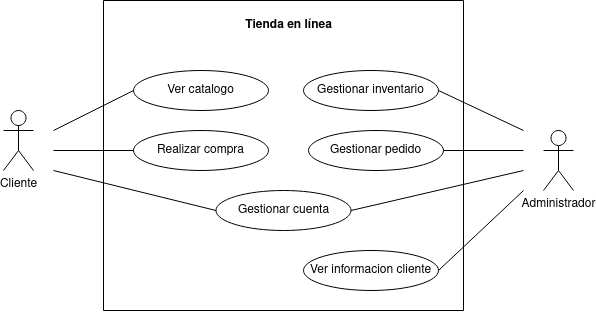

The diagram above was exported from draw.io. Its source (the exported page's mxGraphModel, read from the mxfile embedded in the PNG):
<mxGraphModel dx="834" dy="386" grid="1" gridSize="10" guides="1" tooltips="1" connect="1" arrows="1" fold="1" page="1" pageScale="1" pageWidth="850" pageHeight="1100" math="0" shadow="0">
  <root>
    <mxCell id="0" />
    <mxCell id="1" parent="0" />
    <mxCell id="JwINkASfo-DSk8kMB0E2-1" value="Cliente" style="shape=umlActor;verticalLabelPosition=bottom;verticalAlign=top;html=1;outlineConnect=0;fontStyle=0" vertex="1" parent="1">
      <mxGeometry x="120" y="140" width="30" height="60" as="geometry" />
    </mxCell>
    <mxCell id="JwINkASfo-DSk8kMB0E2-2" value="Administrador" style="shape=umlActor;verticalLabelPosition=bottom;verticalAlign=top;html=1;outlineConnect=0;" vertex="1" parent="1">
      <mxGeometry x="660" y="160" width="30" height="60" as="geometry" />
    </mxCell>
    <mxCell id="JwINkASfo-DSk8kMB0E2-3" value="" style="swimlane;startSize=0;" vertex="1" parent="1">
      <mxGeometry x="220" y="30" width="360" height="310" as="geometry" />
    </mxCell>
    <mxCell id="JwINkASfo-DSk8kMB0E2-4" value="Ver catalogo" style="ellipse;whiteSpace=wrap;html=1;" vertex="1" parent="JwINkASfo-DSk8kMB0E2-3">
      <mxGeometry x="30" y="70" width="135" height="40" as="geometry" />
    </mxCell>
    <mxCell id="JwINkASfo-DSk8kMB0E2-5" value="&lt;b&gt;Tienda en línea&lt;br&gt;&lt;/b&gt;" style="text;html=1;align=center;verticalAlign=middle;resizable=0;points=[];autosize=1;strokeColor=none;fillColor=none;" vertex="1" parent="JwINkASfo-DSk8kMB0E2-3">
      <mxGeometry x="130" y="10" width="110" height="30" as="geometry" />
    </mxCell>
    <mxCell id="JwINkASfo-DSk8kMB0E2-6" value="Realizar compra" style="ellipse;whiteSpace=wrap;html=1;" vertex="1" parent="JwINkASfo-DSk8kMB0E2-3">
      <mxGeometry x="30" y="130" width="135" height="40" as="geometry" />
    </mxCell>
    <mxCell id="JwINkASfo-DSk8kMB0E2-7" value="Gestionar cuenta" style="ellipse;whiteSpace=wrap;html=1;" vertex="1" parent="JwINkASfo-DSk8kMB0E2-3">
      <mxGeometry x="112.5" y="190" width="135" height="40" as="geometry" />
    </mxCell>
    <mxCell id="JwINkASfo-DSk8kMB0E2-8" value="Ver informacion cliente" style="ellipse;whiteSpace=wrap;html=1;" vertex="1" parent="JwINkASfo-DSk8kMB0E2-3">
      <mxGeometry x="200" y="250" width="135" height="40" as="geometry" />
    </mxCell>
    <mxCell id="JwINkASfo-DSk8kMB0E2-9" value="" style="endArrow=none;html=1;rounded=0;exitX=1;exitY=0.5;exitDx=0;exitDy=0;" edge="1" parent="JwINkASfo-DSk8kMB0E2-3" source="JwINkASfo-DSk8kMB0E2-7">
      <mxGeometry width="50" height="50" relative="1" as="geometry">
        <mxPoint x="300" y="250" as="sourcePoint" />
        <mxPoint x="420" y="170" as="targetPoint" />
      </mxGeometry>
    </mxCell>
    <mxCell id="JwINkASfo-DSk8kMB0E2-16" value="Gestionar inventario" style="ellipse;whiteSpace=wrap;html=1;" vertex="1" parent="JwINkASfo-DSk8kMB0E2-3">
      <mxGeometry x="200" y="70" width="135" height="40" as="geometry" />
    </mxCell>
    <mxCell id="JwINkASfo-DSk8kMB0E2-17" value="Gestionar pedido" style="ellipse;whiteSpace=wrap;html=1;" vertex="1" parent="JwINkASfo-DSk8kMB0E2-3">
      <mxGeometry x="205" y="130" width="135" height="40" as="geometry" />
    </mxCell>
    <mxCell id="JwINkASfo-DSk8kMB0E2-10" style="edgeStyle=orthogonalEdgeStyle;rounded=0;orthogonalLoop=1;jettySize=auto;html=1;exitX=0.5;exitY=1;exitDx=0;exitDy=0;" edge="1" parent="1" source="JwINkASfo-DSk8kMB0E2-3" target="JwINkASfo-DSk8kMB0E2-3">
      <mxGeometry relative="1" as="geometry" />
    </mxCell>
    <mxCell id="JwINkASfo-DSk8kMB0E2-11" value="" style="endArrow=none;html=1;rounded=0;entryX=0;entryY=0.5;entryDx=0;entryDy=0;" edge="1" parent="1" target="JwINkASfo-DSk8kMB0E2-4">
      <mxGeometry width="50" height="50" relative="1" as="geometry">
        <mxPoint x="170" y="160" as="sourcePoint" />
        <mxPoint x="220" y="110" as="targetPoint" />
      </mxGeometry>
    </mxCell>
    <mxCell id="JwINkASfo-DSk8kMB0E2-12" value="" style="endArrow=none;html=1;rounded=0;entryX=0;entryY=0.5;entryDx=0;entryDy=0;" edge="1" parent="1" target="JwINkASfo-DSk8kMB0E2-6">
      <mxGeometry width="50" height="50" relative="1" as="geometry">
        <mxPoint x="170" y="180" as="sourcePoint" />
        <mxPoint x="230" y="150" as="targetPoint" />
      </mxGeometry>
    </mxCell>
    <mxCell id="JwINkASfo-DSk8kMB0E2-13" value="" style="endArrow=none;html=1;rounded=0;entryX=0;entryY=0.5;entryDx=0;entryDy=0;" edge="1" parent="1" target="JwINkASfo-DSk8kMB0E2-7">
      <mxGeometry width="50" height="50" relative="1" as="geometry">
        <mxPoint x="170" y="200" as="sourcePoint" />
        <mxPoint x="220" y="150" as="targetPoint" />
      </mxGeometry>
    </mxCell>
    <mxCell id="JwINkASfo-DSk8kMB0E2-15" value="" style="endArrow=none;html=1;rounded=0;exitX=1;exitY=0.5;exitDx=0;exitDy=0;" edge="1" parent="1" source="JwINkASfo-DSk8kMB0E2-8">
      <mxGeometry width="50" height="50" relative="1" as="geometry">
        <mxPoint x="650" y="350" as="sourcePoint" />
        <mxPoint x="640" y="220" as="targetPoint" />
      </mxGeometry>
    </mxCell>
    <mxCell id="JwINkASfo-DSk8kMB0E2-18" value="" style="endArrow=none;html=1;rounded=0;exitX=1;exitY=0.5;exitDx=0;exitDy=0;" edge="1" parent="1" source="JwINkASfo-DSk8kMB0E2-17">
      <mxGeometry width="50" height="50" relative="1" as="geometry">
        <mxPoint x="460" y="200" as="sourcePoint" />
        <mxPoint x="640" y="180" as="targetPoint" />
      </mxGeometry>
    </mxCell>
    <mxCell id="JwINkASfo-DSk8kMB0E2-19" value="" style="endArrow=none;html=1;rounded=0;exitX=1;exitY=0.5;exitDx=0;exitDy=0;" edge="1" parent="1" source="JwINkASfo-DSk8kMB0E2-16">
      <mxGeometry width="50" height="50" relative="1" as="geometry">
        <mxPoint x="600" y="140" as="sourcePoint" />
        <mxPoint x="640" y="160" as="targetPoint" />
      </mxGeometry>
    </mxCell>
  </root>
</mxGraphModel>